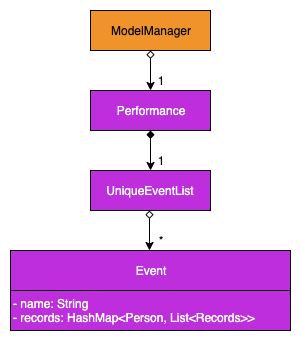

The diagram above was exported from draw.io. Its source (the exported page's mxGraphModel, read from the mxfile embedded in the PNG):
<mxGraphModel dx="858" dy="723" grid="1" gridSize="10" guides="1" tooltips="1" connect="1" arrows="1" fold="1" page="1" pageScale="1" pageWidth="1169" pageHeight="827" math="0" shadow="0">
  <root>
    <mxCell id="0" />
    <mxCell id="1" parent="0" />
    <mxCell id="QHnVRsgaseJN7YCDuF8g-7" value="ModelManager" style="rounded=0;whiteSpace=wrap;html=1;fillColor=#f0932b;" vertex="1" parent="1">
      <mxGeometry x="400" y="120" width="120" height="40" as="geometry" />
    </mxCell>
    <mxCell id="QHnVRsgaseJN7YCDuF8g-8" value="&lt;font color=&quot;#ffffff&quot;&gt;Performance&lt;/font&gt;" style="rounded=0;whiteSpace=wrap;html=1;fillColor=#be2edd;" vertex="1" parent="1">
      <mxGeometry x="400" y="200" width="120" height="40" as="geometry" />
    </mxCell>
    <mxCell id="QHnVRsgaseJN7YCDuF8g-9" value="" style="endArrow=classic;html=1;entryX=0.5;entryY=0;entryDx=0;entryDy=0;startArrow=diamond;startFill=0;" edge="1" parent="1" target="QHnVRsgaseJN7YCDuF8g-8">
      <mxGeometry width="50" height="50" relative="1" as="geometry">
        <mxPoint x="460" y="160" as="sourcePoint" />
        <mxPoint x="510" y="110" as="targetPoint" />
      </mxGeometry>
    </mxCell>
    <mxCell id="QHnVRsgaseJN7YCDuF8g-10" value="1" style="text;html=1;strokeColor=none;fillColor=none;align=center;verticalAlign=middle;whiteSpace=wrap;rounded=0;" vertex="1" parent="1">
      <mxGeometry x="450" y="180" width="40" height="20" as="geometry" />
    </mxCell>
    <mxCell id="QHnVRsgaseJN7YCDuF8g-12" value="" style="endArrow=classic;html=1;startArrow=diamond;startFill=1;" edge="1" parent="1">
      <mxGeometry width="50" height="50" relative="1" as="geometry">
        <mxPoint x="460" y="240" as="sourcePoint" />
        <mxPoint x="460" y="280" as="targetPoint" />
      </mxGeometry>
    </mxCell>
    <mxCell id="QHnVRsgaseJN7YCDuF8g-13" value="&lt;font color=&quot;#ffffff&quot;&gt;UniqueEventList&lt;/font&gt;" style="rounded=0;whiteSpace=wrap;html=1;fillColor=#be2edd;" vertex="1" parent="1">
      <mxGeometry x="400" y="280" width="120" height="40" as="geometry" />
    </mxCell>
    <mxCell id="QHnVRsgaseJN7YCDuF8g-14" value="1" style="text;html=1;strokeColor=none;fillColor=none;align=center;verticalAlign=middle;whiteSpace=wrap;rounded=0;" vertex="1" parent="1">
      <mxGeometry x="450" y="260" width="40" height="20" as="geometry" />
    </mxCell>
    <mxCell id="QHnVRsgaseJN7YCDuF8g-16" value="&lt;font color=&quot;#ffffff&quot;&gt;Event&lt;/font&gt;" style="rounded=0;whiteSpace=wrap;html=1;fillColor=#be2edd;" vertex="1" parent="1">
      <mxGeometry x="320" y="360" width="280" height="40" as="geometry" />
    </mxCell>
    <mxCell id="QHnVRsgaseJN7YCDuF8g-17" value="" style="endArrow=classic;html=1;startArrow=diamond;startFill=0;" edge="1" parent="1">
      <mxGeometry width="50" height="50" relative="1" as="geometry">
        <mxPoint x="459" y="320" as="sourcePoint" />
        <mxPoint x="459" y="360" as="targetPoint" />
      </mxGeometry>
    </mxCell>
    <mxCell id="QHnVRsgaseJN7YCDuF8g-18" value="*" style="text;html=1;strokeColor=none;fillColor=none;align=center;verticalAlign=middle;whiteSpace=wrap;rounded=0;" vertex="1" parent="1">
      <mxGeometry x="450" y="340" width="40" height="20" as="geometry" />
    </mxCell>
    <mxCell id="QHnVRsgaseJN7YCDuF8g-19" value="&lt;font color=&quot;#ffffff&quot;&gt;- name: String&lt;br&gt;- records: HashMap&amp;lt;Person, List&amp;lt;Records&amp;gt;&amp;gt;&lt;/font&gt;" style="rounded=0;whiteSpace=wrap;html=1;strokeColor=#000000;fillColor=#be2edd;align=left;" vertex="1" parent="1">
      <mxGeometry x="320" y="400" width="280" height="40" as="geometry" />
    </mxCell>
  </root>
</mxGraphModel>